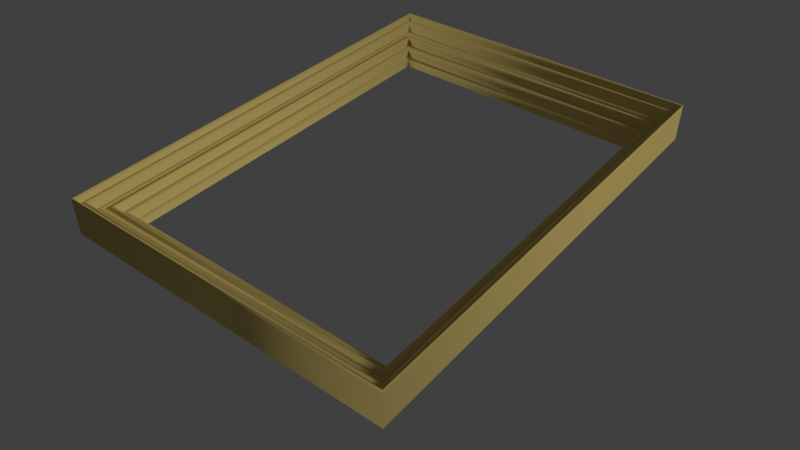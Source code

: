 # Source: 005_012.blend  (saved by Blender 2.79.0; exported with 4.5.12 LTS)
import bpy
from mathutils import Matrix  # noqa: F401  (used for matrix-valued properties, if any)

bpy.ops.wm.read_factory_settings(use_empty=True)
scene = bpy.context.scene
scene.name = 'Scene'

# ---- collections
col_collection_1 = bpy.data.collections.new('Collection 1'); scene.collection.children.link(col_collection_1)

# ---- materials (node trees are filled in below, after node groups)
mat_001 = bpy.data.materials.new('マテリアル.001')
mat_001.alpha_threshold = 0.0
mat_001.diffuse_color = (0.8, 0.6206, 0.2027, 1.0)
mat_001.roughness = 0.5

# ---- material node trees

# ---- world
world_world = bpy.data.worlds.new('World'); scene.world = world_world
world_world.color = (0.05088, 0.05088, 0.05088)
world_world.use_sun_shadow = False
world_world.sun_shadow_jitter_overblur = 0.0
world_world.cycles.sampling_method = 'MANUAL'

# ---- cameras
cam_camera = bpy.data.cameras.new('Camera')
cam_camera.clip_end = 100.0
cam_camera.lens = 35.0
cam_camera.sensor_width = 32.0
cam_camera.sensor_height = 18.0
cam_camera.ortho_scale = 7.314
cam_camera.dof.focus_distance = 0.0

# ---- lights
light_lamp = bpy.data.lights.new('Lamp', 'SUN')
light_lamp.transmission_factor = 0.0
light_lamp.cutoff_distance = 30.0
light_lamp.angle = 0.1993
light_lamp.energy = 1.0
light_lamp.shadow_buffer_clip_start = 1.001
light_lamp.shadow_soft_size = 0.1
light_lamp.shadow_cascade_max_distance = 1000.0

# ---- curves / text
cu_001 = bpy.data.curves.new('ベジエカーブ.001', 'CURVE')
cu_001.dimensions = '3D'
_sp = cu_001.splines.new('BEZIER'); _sp.bezier_points.add(7)
_sp.bezier_points.foreach_set('co', [-0.9932, -0.6752, 0.0, -0.9991, 0.552, 0.0, -0.7672, 0.3307, 0.0, -0.3461, 0.06349, 0.0, -0.1228, 0.009323, 0.0, 0.2917, -0.2005, 0.0, 0.7255, -0.4699, 0.0, 1.007, -0.7025, 0.0])
_sp.bezier_points.foreach_set('handle_left', [-0.9932, -0.6823, 0.0, -0.9972, 0.1429, 0.0, -0.8445, 0.4045, 0.0, -0.4865, 0.1526, 0.0, -0.2002, 0.1086, 0.0, 0.1536, -0.1306, 0.0, 0.5809, -0.3801, 0.0, 0.9576, -0.6418, 0.0])
_sp.bezier_points.foreach_set('handle_right', [-0.9932, -0.4985, 0.0, -0.8423, 0.526, 0.0, -0.5405, 0.4804, 0.0, -0.3226, 0.08207, 0.0, 0.3019, 0.2463, 0.0, 0.6955, -0.07206, 0.0, 0.9284, -0.4451, 0.0, 1.01, -0.706, 0.0])
for _p, _l, _r in zip(_sp.bezier_points, ['ALIGNED', 'VECTOR', 'VECTOR', 'VECTOR', 'FREE', 'VECTOR', 'VECTOR', 'ALIGNED'], ['ALIGNED', 'FREE', 'FREE', 'FREE', 'FREE', 'FREE', 'FREE', 'ALIGNED']): _p.handle_left_type = _l; _p.handle_right_type = _r
_sp.order_u = 0
_sp.order_v = 0
cu_001.use_path = True
cu_001.use_path_clamp = True
cu_001.bevel_resolution = 0
cu_001.fill_mode = 'HALF'
cu_001_1 = bpy.data.curves.new('ベジエ円.001', 'CURVE')
cu_001_1.dimensions = '3D'
_sp = cu_001_1.splines.new('BEZIER'); _sp.bezier_points.add(3)
_sp.bezier_points.foreach_set('co', [-0.707, 0.707, 0.0, 0.707, 0.707, 0.0, 0.707, -0.707, 0.0, -0.707, -0.707, 0.0])
_sp.bezier_points.foreach_set('handle_left', [-0.707, 0.2357, 0.0, 0.2357, 0.707, 0.0, 0.707, -0.2357, 0.0, -0.2357, -0.707, 0.0])
_sp.bezier_points.foreach_set('handle_right', [-0.2357, 0.707, 0.0, 0.707, 0.2357, 0.0, 0.2357, -0.707, 0.0, -0.707, -0.2357, 0.0])
for _p, _l, _r in zip(_sp.bezier_points, ['VECTOR', 'VECTOR', 'VECTOR', 'VECTOR'], ['VECTOR', 'VECTOR', 'VECTOR', 'VECTOR']): _p.handle_left_type = _l; _p.handle_right_type = _r
_sp.order_u = 0
_sp.order_v = 0
_sp.use_cyclic_u = True
cu_001_1.materials.append(mat_001)
cu_001_1.use_path = True
cu_001_1.use_path_clamp = True
cu_001_1.bevel_mode = 'OBJECT'
cu_001_1.bevel_resolution = 0
cu_001_1.fill_mode = 'HALF'

# ---- objects
ob_x = bpy.data.objects.new('エンプティ', None)
ob_camera = bpy.data.objects.new('Camera', cam_camera)
ob_x_1 = bpy.data.objects.new('ベジエカーブ', cu_001)
ob_x_2 = bpy.data.objects.new('ベジエ円', cu_001_1)
ob_lamp = bpy.data.objects.new('Lamp', light_lamp)

# ---- transforms, parenting, visibility, modifiers, constraints
ob_x.location = (0.0, 0.0, -1.506)
ob_x.empty_image_offset = (0.0, 0.0)
ob_x.lineart.crease_threshold = 0.0
ob_camera.location = (8.771, -11.04, 9.635)
ob_camera.rotation_euler = (1.109, 0.0, 0.8149)
ob_camera.lock_rotations_4d = False
ob_camera.empty_display_type = 'ARROWS'
ob_camera.color = (0.0, 0.0, 0.0, 0.0)
ob_camera.display_type = 'WIRE'
ob_camera.lineart.crease_threshold = 0.0
_c = ob_camera.constraints.new('TRACK_TO'); _c.name = 'AutoTrack'
_c.target = ob_x
ob_x_1.location = (-1.546, 0.4805, 1.723)
ob_x_1.scale = (0.107, 0.107, 0.107)
ob_x_1.lineart.crease_threshold = 0.0
ob_x_2.location = (0.0, 0.0, 0.0)
ob_x_2.scale = (4.573, 6.257, 6.257)
ob_x_2.lineart.crease_threshold = 0.0
ob_lamp.location = (13.94, 5.479, 4.584)
ob_lamp.rotation_euler = (0.9535, 0.7814, 1.461)
ob_lamp.lock_rotations_4d = False
ob_lamp.empty_display_type = 'ARROWS'
ob_lamp.color = (0.0, 0.0, 0.0, 0.0)
ob_lamp.lineart.crease_threshold = 0.0
cu_001_1.bevel_object = ob_x_1

# ---- collection membership
col_collection_1.objects.link(ob_x)
col_collection_1.objects.link(ob_camera)
col_collection_1.objects.link(ob_x_1)
col_collection_1.objects.link(ob_x_2)
col_collection_1.objects.link(ob_lamp)

# ---- scene / render settings (as saved in the file)
scene.camera = ob_camera
scene.frame_start = 1; scene.frame_end = 250; scene.frame_set(1)
scene.render.engine = 'CYCLES'
scene.render.resolution_percentage = 50
scene.render.dither_intensity = 0.0
scene.cycles.use_denoising = False
scene.cycles.samples = 128
scene.cycles.sampling_pattern = 'TABULATED_SOBOL'
scene.cycles.use_adaptive_sampling = False
scene.cycles.use_light_tree = False
scene.cycles.blur_glossy = 0.0
scene.cycles.sample_clamp_indirect = 0.0
scene.view_settings.view_transform = 'Standard'
bpy.context.view_layer.update()
